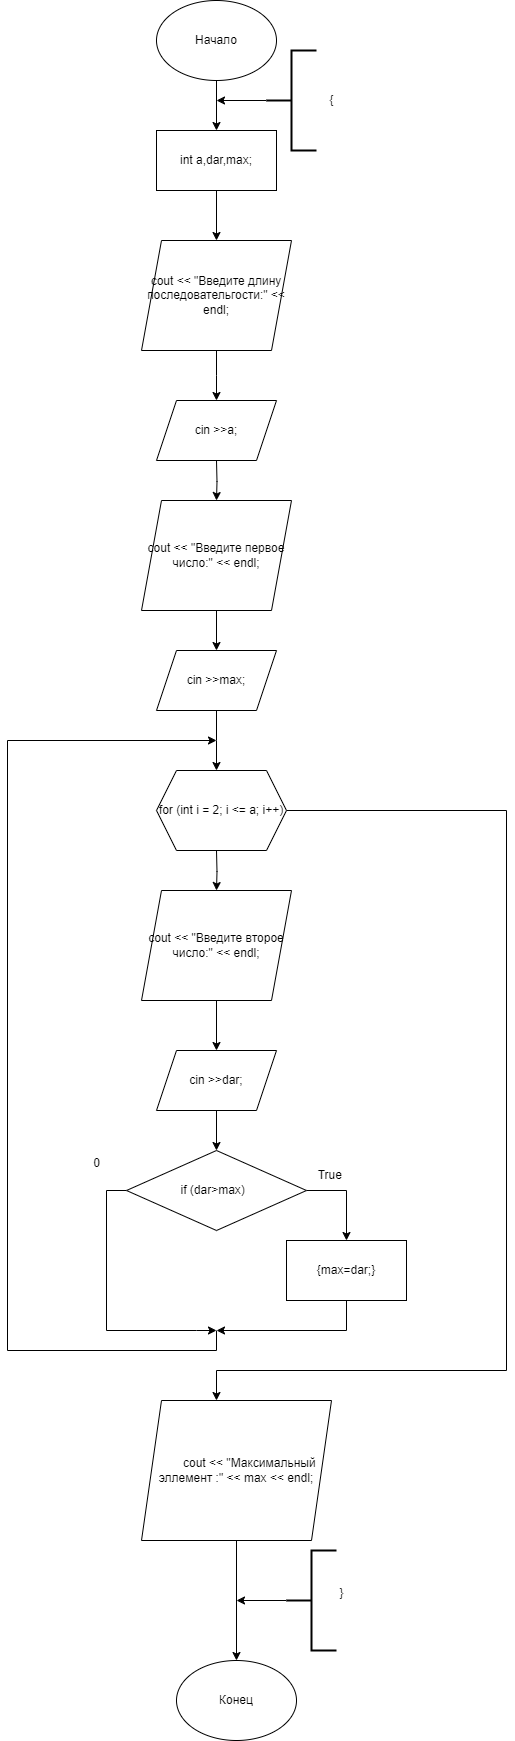

The diagram above was exported from draw.io. Its source (the exported page's mxGraphModel, read from the mxfile embedded in the PNG):
<mxGraphModel dx="1050" dy="725" grid="1" gridSize="10" guides="1" tooltips="1" connect="1" arrows="1" fold="1" page="1" pageScale="1" pageWidth="827" pageHeight="1169" math="0" shadow="0">
  <root>
    <mxCell id="0" />
    <mxCell id="1" parent="0" />
    <mxCell id="AV6uibreEmdL5QUzjfC2-8" style="edgeStyle=orthogonalEdgeStyle;rounded=0;orthogonalLoop=1;jettySize=auto;html=1;exitX=0.5;exitY=1;exitDx=0;exitDy=0;entryX=0.5;entryY=0;entryDx=0;entryDy=0;" parent="1" source="AV6uibreEmdL5QUzjfC2-1" target="AV6uibreEmdL5QUzjfC2-4" edge="1">
      <mxGeometry relative="1" as="geometry" />
    </mxCell>
    <mxCell id="AV6uibreEmdL5QUzjfC2-1" value="int a,dar,max;" style="rounded=0;whiteSpace=wrap;html=1;" parent="1" vertex="1">
      <mxGeometry x="250" y="170" width="120" height="60" as="geometry" />
    </mxCell>
    <mxCell id="AV6uibreEmdL5QUzjfC2-11" style="edgeStyle=orthogonalEdgeStyle;rounded=0;orthogonalLoop=1;jettySize=auto;html=1;exitX=0.5;exitY=1;exitDx=0;exitDy=0;entryX=0.5;entryY=0;entryDx=0;entryDy=0;" parent="1" target="AV6uibreEmdL5QUzjfC2-10" edge="1">
      <mxGeometry relative="1" as="geometry">
        <mxPoint x="310" y="500" as="sourcePoint" />
      </mxGeometry>
    </mxCell>
    <mxCell id="AV6uibreEmdL5QUzjfC2-9" style="edgeStyle=orthogonalEdgeStyle;rounded=0;orthogonalLoop=1;jettySize=auto;html=1;exitX=0.5;exitY=1;exitDx=0;exitDy=0;entryX=0.5;entryY=0;entryDx=0;entryDy=0;" parent="1" source="AV6uibreEmdL5QUzjfC2-4" edge="1">
      <mxGeometry relative="1" as="geometry">
        <mxPoint x="310" y="440" as="targetPoint" />
      </mxGeometry>
    </mxCell>
    <mxCell id="AV6uibreEmdL5QUzjfC2-4" value="cout &amp;lt;&amp;lt; &quot;Введите длину последовательгости:&quot; &amp;lt;&amp;lt; endl;" style="shape=parallelogram;perimeter=parallelogramPerimeter;whiteSpace=wrap;html=1;fixedSize=1;" parent="1" vertex="1">
      <mxGeometry x="235" y="280" width="150" height="110" as="geometry" />
    </mxCell>
    <mxCell id="AV6uibreEmdL5QUzjfC2-7" style="edgeStyle=orthogonalEdgeStyle;rounded=0;orthogonalLoop=1;jettySize=auto;html=1;exitX=0.5;exitY=1;exitDx=0;exitDy=0;entryX=0.5;entryY=0;entryDx=0;entryDy=0;" parent="1" source="AV6uibreEmdL5QUzjfC2-6" target="AV6uibreEmdL5QUzjfC2-1" edge="1">
      <mxGeometry relative="1" as="geometry" />
    </mxCell>
    <mxCell id="AV6uibreEmdL5QUzjfC2-6" value="Начало" style="ellipse;whiteSpace=wrap;html=1;" parent="1" vertex="1">
      <mxGeometry x="250" y="40" width="120" height="80" as="geometry" />
    </mxCell>
    <mxCell id="AV6uibreEmdL5QUzjfC2-15" style="edgeStyle=orthogonalEdgeStyle;rounded=0;orthogonalLoop=1;jettySize=auto;html=1;exitX=0.5;exitY=1;exitDx=0;exitDy=0;entryX=0.5;entryY=0;entryDx=0;entryDy=0;" parent="1" source="AV6uibreEmdL5QUzjfC2-10" target="AV6uibreEmdL5QUzjfC2-13" edge="1">
      <mxGeometry relative="1" as="geometry" />
    </mxCell>
    <mxCell id="AV6uibreEmdL5QUzjfC2-10" value="cout &amp;lt;&amp;lt; &quot;Введите первое число:&quot; &amp;lt;&amp;lt; endl;" style="shape=parallelogram;perimeter=parallelogramPerimeter;whiteSpace=wrap;html=1;fixedSize=1;" parent="1" vertex="1">
      <mxGeometry x="235" y="540" width="150" height="110" as="geometry" />
    </mxCell>
    <mxCell id="AV6uibreEmdL5QUzjfC2-12" value="cin &amp;gt;&amp;gt;a;" style="shape=parallelogram;perimeter=parallelogramPerimeter;whiteSpace=wrap;html=1;fixedSize=1;" parent="1" vertex="1">
      <mxGeometry x="250" y="440" width="120" height="60" as="geometry" />
    </mxCell>
    <mxCell id="AV6uibreEmdL5QUzjfC2-17" style="edgeStyle=orthogonalEdgeStyle;rounded=0;orthogonalLoop=1;jettySize=auto;html=1;exitX=0.5;exitY=1;exitDx=0;exitDy=0;" parent="1" source="AV6uibreEmdL5QUzjfC2-13" edge="1">
      <mxGeometry relative="1" as="geometry">
        <mxPoint x="310" y="810" as="targetPoint" />
      </mxGeometry>
    </mxCell>
    <mxCell id="AV6uibreEmdL5QUzjfC2-13" value="cin &amp;gt;&amp;gt;max;" style="shape=parallelogram;perimeter=parallelogramPerimeter;whiteSpace=wrap;html=1;fixedSize=1;" parent="1" vertex="1">
      <mxGeometry x="250" y="690" width="120" height="60" as="geometry" />
    </mxCell>
    <mxCell id="AV6uibreEmdL5QUzjfC2-19" style="edgeStyle=orthogonalEdgeStyle;rounded=0;orthogonalLoop=1;jettySize=auto;html=1;exitX=0.5;exitY=1;exitDx=0;exitDy=0;entryX=0.5;entryY=0;entryDx=0;entryDy=0;" parent="1" target="AV6uibreEmdL5QUzjfC2-18" edge="1">
      <mxGeometry relative="1" as="geometry">
        <mxPoint x="310" y="890" as="sourcePoint" />
      </mxGeometry>
    </mxCell>
    <mxCell id="AV6uibreEmdL5QUzjfC2-23" style="edgeStyle=orthogonalEdgeStyle;rounded=0;orthogonalLoop=1;jettySize=auto;html=1;exitX=1;exitY=0.5;exitDx=0;exitDy=0;" parent="1" target="AV6uibreEmdL5QUzjfC2-22" edge="1">
      <mxGeometry relative="1" as="geometry">
        <mxPoint x="290" y="1230" as="targetPoint" />
        <Array as="points">
          <mxPoint x="600" y="850" />
          <mxPoint x="600" y="1410" />
          <mxPoint x="310" y="1410" />
        </Array>
        <mxPoint x="380" y="850" as="sourcePoint" />
      </mxGeometry>
    </mxCell>
    <mxCell id="AV6uibreEmdL5QUzjfC2-21" style="edgeStyle=orthogonalEdgeStyle;rounded=0;orthogonalLoop=1;jettySize=auto;html=1;exitX=0.5;exitY=1;exitDx=0;exitDy=0;entryX=0.5;entryY=0;entryDx=0;entryDy=0;" parent="1" source="AV6uibreEmdL5QUzjfC2-18" target="AV6uibreEmdL5QUzjfC2-20" edge="1">
      <mxGeometry relative="1" as="geometry" />
    </mxCell>
    <mxCell id="AV6uibreEmdL5QUzjfC2-18" value="cout &amp;lt;&amp;lt; &quot;Введите второе число:&quot; &amp;lt;&amp;lt; endl;" style="shape=parallelogram;perimeter=parallelogramPerimeter;whiteSpace=wrap;html=1;fixedSize=1;" parent="1" vertex="1">
      <mxGeometry x="235" y="930" width="150" height="110" as="geometry" />
    </mxCell>
    <mxCell id="687K-7oFXCw2wXZ48brK-3" style="edgeStyle=orthogonalEdgeStyle;rounded=0;orthogonalLoop=1;jettySize=auto;html=1;exitX=0.5;exitY=1;exitDx=0;exitDy=0;entryX=0.5;entryY=0;entryDx=0;entryDy=0;" parent="1" source="AV6uibreEmdL5QUzjfC2-20" target="687K-7oFXCw2wXZ48brK-1" edge="1">
      <mxGeometry relative="1" as="geometry" />
    </mxCell>
    <mxCell id="AV6uibreEmdL5QUzjfC2-20" value="cin &amp;gt;&amp;gt;dar;" style="shape=parallelogram;perimeter=parallelogramPerimeter;whiteSpace=wrap;html=1;fixedSize=1;" parent="1" vertex="1">
      <mxGeometry x="250" y="1090" width="120" height="60" as="geometry" />
    </mxCell>
    <mxCell id="AV6uibreEmdL5QUzjfC2-25" style="edgeStyle=orthogonalEdgeStyle;rounded=0;orthogonalLoop=1;jettySize=auto;html=1;entryX=0.5;entryY=0;entryDx=0;entryDy=0;" parent="1" source="AV6uibreEmdL5QUzjfC2-22" target="AV6uibreEmdL5QUzjfC2-24" edge="1">
      <mxGeometry relative="1" as="geometry" />
    </mxCell>
    <mxCell id="AV6uibreEmdL5QUzjfC2-22" value="&lt;div&gt;&lt;span style=&quot;white-space: normal;&quot;&gt;&lt;span style=&quot;white-space:pre&quot;&gt;&#09;&lt;/span&gt;cout &amp;lt;&amp;lt; &quot;Максимальный эллемент :&quot; &amp;lt;&amp;lt; max &amp;lt;&amp;lt; endl;&lt;/span&gt;&lt;/div&gt;" style="shape=parallelogram;perimeter=parallelogramPerimeter;whiteSpace=wrap;html=1;fixedSize=1;" parent="1" vertex="1">
      <mxGeometry x="235" y="1440" width="190" height="140" as="geometry" />
    </mxCell>
    <mxCell id="AV6uibreEmdL5QUzjfC2-24" value="Конец" style="ellipse;whiteSpace=wrap;html=1;" parent="1" vertex="1">
      <mxGeometry x="270" y="1700" width="120" height="80" as="geometry" />
    </mxCell>
    <mxCell id="687K-7oFXCw2wXZ48brK-5" style="edgeStyle=orthogonalEdgeStyle;rounded=0;orthogonalLoop=1;jettySize=auto;html=1;exitX=1;exitY=0.5;exitDx=0;exitDy=0;entryX=0.5;entryY=0;entryDx=0;entryDy=0;" parent="1" source="687K-7oFXCw2wXZ48brK-1" target="687K-7oFXCw2wXZ48brK-4" edge="1">
      <mxGeometry relative="1" as="geometry" />
    </mxCell>
    <mxCell id="687K-7oFXCw2wXZ48brK-10" style="edgeStyle=orthogonalEdgeStyle;rounded=0;orthogonalLoop=1;jettySize=auto;html=1;exitX=0;exitY=0.5;exitDx=0;exitDy=0;" parent="1" source="687K-7oFXCw2wXZ48brK-1" edge="1">
      <mxGeometry relative="1" as="geometry">
        <mxPoint x="310" y="1370" as="targetPoint" />
        <Array as="points">
          <mxPoint x="200" y="1230" />
          <mxPoint x="200" y="1370" />
          <mxPoint x="290" y="1370" />
        </Array>
      </mxGeometry>
    </mxCell>
    <mxCell id="687K-7oFXCw2wXZ48brK-13" style="edgeStyle=orthogonalEdgeStyle;rounded=0;orthogonalLoop=1;jettySize=auto;html=1;" parent="1" edge="1">
      <mxGeometry relative="1" as="geometry">
        <mxPoint x="310" y="780" as="targetPoint" />
        <mxPoint x="310" y="1370" as="sourcePoint" />
        <Array as="points">
          <mxPoint x="310" y="1390" />
          <mxPoint x="101" y="1390" />
        </Array>
      </mxGeometry>
    </mxCell>
    <mxCell id="687K-7oFXCw2wXZ48brK-1" value="if (dar&amp;gt;max)&amp;nbsp;&amp;nbsp;" style="rhombus;whiteSpace=wrap;html=1;" parent="1" vertex="1">
      <mxGeometry x="220" y="1190" width="180" height="80" as="geometry" />
    </mxCell>
    <mxCell id="687K-7oFXCw2wXZ48brK-11" style="edgeStyle=orthogonalEdgeStyle;rounded=0;orthogonalLoop=1;jettySize=auto;html=1;exitX=0.5;exitY=1;exitDx=0;exitDy=0;" parent="1" source="687K-7oFXCw2wXZ48brK-4" edge="1">
      <mxGeometry relative="1" as="geometry">
        <mxPoint x="310" y="1370" as="targetPoint" />
        <Array as="points">
          <mxPoint x="440" y="1370" />
        </Array>
      </mxGeometry>
    </mxCell>
    <mxCell id="687K-7oFXCw2wXZ48brK-4" value="{max=dar;}" style="rounded=0;whiteSpace=wrap;html=1;" parent="1" vertex="1">
      <mxGeometry x="380" y="1280" width="120" height="60" as="geometry" />
    </mxCell>
    <mxCell id="687K-7oFXCw2wXZ48brK-6" value="True&amp;nbsp;" style="text;html=1;align=center;verticalAlign=middle;resizable=0;points=[];autosize=1;strokeColor=none;fillColor=none;" parent="1" vertex="1">
      <mxGeometry x="400" y="1200" width="50" height="30" as="geometry" />
    </mxCell>
    <mxCell id="687K-7oFXCw2wXZ48brK-8" value="0" style="text;html=1;align=center;verticalAlign=middle;resizable=0;points=[];autosize=1;strokeColor=none;fillColor=none;" parent="1" vertex="1">
      <mxGeometry x="175" y="1188" width="30" height="30" as="geometry" />
    </mxCell>
    <mxCell id="HiExa2ORC6NulxnWAVCI-2" style="edgeStyle=orthogonalEdgeStyle;rounded=0;orthogonalLoop=1;jettySize=auto;html=1;exitX=0;exitY=0.5;exitDx=0;exitDy=0;exitPerimeter=0;" edge="1" parent="1" source="HiExa2ORC6NulxnWAVCI-1">
      <mxGeometry relative="1" as="geometry">
        <mxPoint x="310" y="140" as="targetPoint" />
      </mxGeometry>
    </mxCell>
    <mxCell id="HiExa2ORC6NulxnWAVCI-1" value="" style="strokeWidth=2;html=1;shape=mxgraph.flowchart.annotation_2;align=left;labelPosition=right;pointerEvents=1;" vertex="1" parent="1">
      <mxGeometry x="360" y="90" width="50" height="100" as="geometry" />
    </mxCell>
    <mxCell id="HiExa2ORC6NulxnWAVCI-3" value="{" style="text;html=1;align=center;verticalAlign=middle;resizable=0;points=[];autosize=1;strokeColor=none;fillColor=none;" vertex="1" parent="1">
      <mxGeometry x="410" y="125" width="30" height="30" as="geometry" />
    </mxCell>
    <mxCell id="HiExa2ORC6NulxnWAVCI-4" value="for (int i = 2; i &amp;lt;= a; i++)" style="shape=hexagon;perimeter=hexagonPerimeter2;whiteSpace=wrap;html=1;fixedSize=1;" vertex="1" parent="1">
      <mxGeometry x="250" y="810" width="130" height="80" as="geometry" />
    </mxCell>
    <mxCell id="HiExa2ORC6NulxnWAVCI-6" style="edgeStyle=orthogonalEdgeStyle;rounded=0;orthogonalLoop=1;jettySize=auto;html=1;exitX=0;exitY=0.5;exitDx=0;exitDy=0;exitPerimeter=0;" edge="1" parent="1" source="HiExa2ORC6NulxnWAVCI-5">
      <mxGeometry relative="1" as="geometry">
        <mxPoint x="330" y="1640" as="targetPoint" />
      </mxGeometry>
    </mxCell>
    <mxCell id="HiExa2ORC6NulxnWAVCI-5" value="" style="strokeWidth=2;html=1;shape=mxgraph.flowchart.annotation_2;align=left;labelPosition=right;pointerEvents=1;" vertex="1" parent="1">
      <mxGeometry x="380" y="1590" width="50" height="100" as="geometry" />
    </mxCell>
    <mxCell id="HiExa2ORC6NulxnWAVCI-7" value="}" style="text;html=1;align=center;verticalAlign=middle;resizable=0;points=[];autosize=1;strokeColor=none;fillColor=none;" vertex="1" parent="1">
      <mxGeometry x="420" y="1618" width="30" height="30" as="geometry" />
    </mxCell>
  </root>
</mxGraphModel>